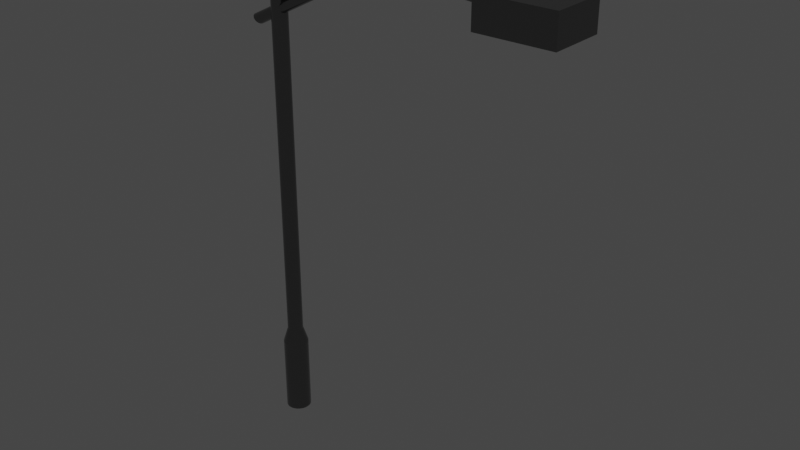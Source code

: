 # Source: Light.blend  (saved by Blender 2.92.15; exported with 4.5.12 LTS)
import bpy
from mathutils import Matrix  # noqa: F401  (used for matrix-valued properties, if any)

bpy.ops.wm.read_factory_settings(use_empty=True)
scene = bpy.context.scene
scene.name = 'Scene'

# ---- collections
col_collection = bpy.data.collections.new('Collection'); scene.collection.children.link(col_collection)

# ---- materials (node trees are filled in below, after node groups)
mat_material_001 = bpy.data.materials.new('Material.001')
mat_material_001.use_transparent_shadow = False
mat_material_002 = bpy.data.materials.new('Material.002')
mat_material_002.use_transparent_shadow = False
mat_material_003 = bpy.data.materials.new('Material.003')
mat_material_003.use_transparent_shadow = False

# ---- material node trees
mat_material_001.use_nodes = True; mat_material_001.node_tree.nodes.clear()
_N = mat_material_001.node_tree.nodes; _L = mat_material_001.node_tree.links
n0 = _N.new('ShaderNodeBsdfPrincipled'); n0.name = 'Principled BSDF'; n0.location = (10, 300)
n0.distribution = 'GGX'
n0.subsurface_method = 'BURLEY'
n0.inputs[0].default_value = (0.2266, 0.2266, 0.2266, 1.0)
n0.inputs[1].default_value = 1.0
n0.inputs[2].default_value = 0.15
n0.inputs[3].default_value = 1.45
n0.inputs[27].default_value = (0.0, 0.0, 0.0, 1.0)
n0.inputs[28].default_value = 1.0
n1 = _N.new('ShaderNodeOutputMaterial'); n1.name = 'Material Output'; n1.location = (300, 300)
_L.new(n0.outputs[0], n1.inputs[0])
n1.is_active_output = True
mat_material_002.use_nodes = True; mat_material_002.node_tree.nodes.clear()
_N = mat_material_002.node_tree.nodes; _L = mat_material_002.node_tree.links
n0 = _N.new('ShaderNodeBsdfPrincipled'); n0.name = 'Principled BSDF'; n0.location = (10, 300)
n0.distribution = 'GGX'
n0.subsurface_method = 'BURLEY'
n0.inputs[0].default_value = (0.8, 0.8, 0.0, 1.0)
n0.inputs[3].default_value = 1.45
n0.inputs[27].default_value = (1.0, 1.0, 0.0, 1.0)
n0.inputs[28].default_value = 10.0
n1 = _N.new('ShaderNodeOutputMaterial'); n1.name = 'Material Output'; n1.location = (300, 300)
_L.new(n0.outputs[0], n1.inputs[0])
n1.is_active_output = True
mat_material_003.use_nodes = True; mat_material_003.node_tree.nodes.clear()
_N = mat_material_003.node_tree.nodes; _L = mat_material_003.node_tree.links
n0 = _N.new('ShaderNodeBsdfPrincipled'); n0.name = 'Principled BSDF'; n0.location = (10, 300)
n0.distribution = 'GGX'
n0.subsurface_method = 'BURLEY'
n0.inputs[1].default_value = 1.0
n0.inputs[2].default_value = 0.0
n0.inputs[3].default_value = 1.45
n0.inputs[27].default_value = (0.0, 0.0, 0.0, 1.0)
n0.inputs[28].default_value = 1.0
n1 = _N.new('ShaderNodeOutputMaterial'); n1.name = 'Material Output'; n1.location = (300, 300)
_L.new(n0.outputs[0], n1.inputs[0])
n1.is_active_output = True

# ---- world
world_world = bpy.data.worlds.new('World'); scene.world = world_world
world_world.use_nodes = True; world_world.node_tree.nodes.clear()
_N = world_world.node_tree.nodes; _L = world_world.node_tree.links
n0 = _N.new('ShaderNodeOutputWorld'); n0.name = 'World Output'; n0.location = (300, 300)
n1 = _N.new('ShaderNodeBackground'); n1.name = 'Background'; n1.location = (10, 300)
n1.inputs[0].default_value = (0.05088, 0.05088, 0.05088, 1.0)
_L.new(n1.outputs[0], n0.inputs[0])
n0.is_active_output = True
world_world.color = (0.05088, 0.05088, 0.05088)
world_world.use_sun_shadow = False
world_world.sun_shadow_jitter_overblur = 0.0

# ---- meshes
me_cylinder = bpy.data.meshes.new('Cylinder')
me_cylinder.from_pydata([(-2.29e-08, 1.615, -1.0), (0.0, 1.0, 1.0), (0.3151, 1.584, -1.0), (0.1951, 0.9808, 1.0), (0.6182, 1.492, -1.0), (0.3827, 0.9239, 1.0), (0.8974, 1.343, -1.0), (0.5556, 0.8315, 1.0), (1.142, 1.142, -1.0), (0.7071, 0.7071, 1.0), (1.343, 0.8974, -1.0), (0.8315, 0.5556, 1.0), (1.492, 0.6182, -1.0), (0.9239, 0.3827, 1.0), (1.584, 0.3151, -1.0), (0.9808, 0.1951, 1.0), (1.615, -7.571e-08, -1.0), (1.0, 7.55e-08, 1.0), (1.584, -0.3151, -1.0), (0.9808, -0.1951, 1.0), (1.492, -0.6182, -1.0), (0.9239, -0.3827, 1.0), (1.343, -0.8974, -1.0), (0.8315, -0.5556, 1.0), (1.142, -1.142, -1.0), (0.7071, -0.7071, 1.0), (0.8974, -1.343, -1.0), (0.5556, -0.8315, 1.0), (0.6182, -1.492, -1.0), (0.3827, -0.9239, 1.0), (0.3151, -1.584, -1.0), (0.1951, -0.9808, 1.0), (-5.493e-07, -1.615, -1.0), (-3.258e-07, -1.0, 1.0), (-0.3151, -1.584, -1.0), (-0.1951, -0.9808, 1.0), (-0.6182, -1.492, -1.0), (-0.3827, -0.9239, 1.0), (-0.8974, -1.343, -1.0), (-0.5556, -0.8315, 1.0), (-1.142, -1.142, -1.0), (-0.7071, -0.7071, 1.0), (-1.343, -0.8974, -1.0), (-0.8315, -0.5556, 1.0), (-1.492, -0.6182, -1.0), (-0.9239, -0.3827, 1.0), (-1.584, -0.3151, -1.0), (-0.9808, -0.1951, 1.0), (-1.615, 1.362e-06, -1.0), (-1.0, 9.656e-07, 1.0), (-1.584, 0.3151, -1.0), (-0.9808, 0.1951, 1.0), (-1.492, 0.6182, -1.0), (-0.9239, 0.3827, 1.0), (-1.343, 0.8974, -1.0), (-0.8315, 0.5556, 1.0), (-1.142, 1.142, -1.0), (-0.7071, 0.7071, 1.0), (-0.8974, 1.343, -1.0), (-0.5556, 0.8315, 1.0), (-0.6182, 1.492, -1.0), (-0.3827, 0.9239, 1.0), (-0.3151, 1.584, -1.0), (-0.1951, 0.9808, 1.0), (-2.29e-08, 1.615, -0.6919), (0.3151, 1.584, -0.6919), (0.6182, 1.492, -0.6919), (0.8974, 1.343, -0.6919), (1.142, 1.142, -0.6919), (1.343, 0.8974, -0.6919), (1.492, 0.6182, -0.6919), (1.584, 0.3151, -0.6919), (1.615, -7.571e-08, -0.6919), (1.584, -0.3151, -0.6919), (1.492, -0.6182, -0.6919), (1.343, -0.8974, -0.6919), (1.142, -1.142, -0.6919), (0.8974, -1.343, -0.6919), (0.6182, -1.492, -0.6919), (0.3151, -1.584, -0.6919), (-5.493e-07, -1.615, -0.6919), (-0.3151, -1.584, -0.6919), (-0.6182, -1.492, -0.6919), (-0.8974, -1.343, -0.6919), (-1.142, -1.142, -0.6919), (-1.343, -0.8974, -0.6919), (-1.492, -0.6182, -0.6919), (-1.584, -0.3151, -0.6919), (-1.615, 1.362e-06, -0.6919), (-1.584, 0.3151, -0.6919), (-1.492, 0.6182, -0.6919), (-1.343, 0.8974, -0.6919), (-1.142, 1.142, -0.6919), (-0.8974, 1.343, -0.6919), (-0.6182, 1.492, -0.6919), (-0.3151, 1.584, -0.6919), (0.0, 1.0, -0.6308), (0.1951, 0.9808, -0.6308), (0.3827, 0.9239, -0.6308), (0.5556, 0.8315, -0.6308), (0.7071, 0.7071, -0.6308), (0.8315, 0.5556, -0.6308), (0.9239, 0.3827, -0.6308), (0.9808, 0.1951, -0.6308), (1.0, 7.55e-08, -0.6308), (0.9808, -0.1951, -0.6308), (0.9239, -0.3827, -0.6308), (0.8315, -0.5556, -0.6308), (0.7071, -0.7071, -0.6308), (0.5556, -0.8315, -0.6308), (0.3827, -0.9239, -0.6308), (0.1951, -0.9808, -0.6308), (-3.258e-07, -1.0, -0.6308), (-0.1951, -0.9808, -0.6308), (-0.3827, -0.9239, -0.6308), (-0.5556, -0.8315, -0.6308), (-0.7071, -0.7071, -0.6308), (-0.8315, -0.5556, -0.6308), (-0.9239, -0.3827, -0.6308), (-0.9808, -0.1951, -0.6308), (-1.0, 9.656e-07, -0.6308), (-0.9808, 0.1951, -0.6308), (-0.9239, 0.3827, -0.6308), (-0.8315, 0.5556, -0.6308), (-0.7071, 0.7071, -0.6308), (-0.5556, 0.8315, -0.6308), (-0.3827, 0.9239, -0.6308), (-0.1951, 0.9808, -0.6308), (-3.399, 0.7546, 0.6269), (14.89, 0.7546, 0.9119), (-3.295, 0.7401, 0.6237), (14.88, 0.7401, 0.9074), (-3.195, 0.6972, 0.6206), (14.88, 0.6972, 0.903), (-3.103, 0.6274, 0.6177), (14.87, 0.6274, 0.899), (-3.022, 0.5336, 0.6153), (14.86, 0.5336, 0.8955), (-2.955, 0.4192, 0.6132), (14.86, 0.4192, 0.8926), (-2.906, 0.2888, 0.6117), (14.85, 0.2888, 0.8904), (-2.876, 0.1472, 0.6108), (14.85, 0.1472, 0.8891), (-2.866, 1.293e-06, 0.6104), (14.85, 9.937e-07, 0.8887), (-2.876, -0.1472, 0.6108), (14.85, -0.1472, 0.8891), (-2.906, -0.2888, 0.6117), (14.85, -0.2888, 0.8904), (-2.955, -0.4192, 0.6132), (14.86, -0.4192, 0.8926), (-3.022, -0.5336, 0.6153), (14.86, -0.5336, 0.8955), (-3.103, -0.6274, 0.6177), (14.87, -0.6274, 0.899), (-3.195, -0.6972, 0.6206), (14.88, -0.6972, 0.903), (-3.295, -0.7401, 0.6237), (14.88, -0.7401, 0.9074), (-3.399, -0.7546, 0.6269), (14.89, -0.7546, 0.9119), (-3.503, -0.7401, 0.6301), (14.9, -0.7401, 0.9164), (-3.603, -0.6972, 0.6332), (14.91, -0.6972, 0.9208), (-3.696, -0.6274, 0.636), (14.92, -0.6274, 0.9248), (-3.776, -0.5336, 0.6385), (14.92, -0.5336, 0.9283), (-3.843, -0.4192, 0.6406), (14.93, -0.4192, 0.9312), (-3.892, -0.2888, 0.6421), (14.93, -0.2888, 0.9333), (-3.922, -0.1472, 0.643), (14.93, -0.1472, 0.9347), (-3.933, 1.965e-06, 0.6433), (14.93, 1.606e-06, 0.9351), (-3.922, 0.1472, 0.643), (14.93, 0.1472, 0.9347), (-3.892, 0.2888, 0.6421), (14.93, 0.2888, 0.9333), (-3.843, 0.4192, 0.6406), (14.93, 0.4192, 0.9312), (-3.776, 0.5336, 0.6385), (14.92, 0.5336, 0.9283), (-3.696, 0.6274, 0.636), (14.92, 0.6274, 0.9248), (-3.603, 0.6972, 0.6332), (14.91, 0.6972, 0.9208), (-3.503, 0.7401, 0.6301), (14.9, 0.7401, 0.9164), (33.94, 0.7546, 0.8498), (33.81, 0.7401, 0.8478), (33.68, 0.6972, 0.8458), (33.57, 0.6275, 0.844), (33.46, 0.5336, 0.8425), (33.38, 0.4193, 0.8412), (33.32, 0.2888, 0.8402), (33.28, 0.1472, 0.8396), (33.27, 2.476e-05, 0.8394), (33.28, -0.1472, 0.8396), (33.32, -0.2887, 0.8402), (33.38, -0.4192, 0.8412), (33.46, -0.5336, 0.8425), (33.57, -0.6274, 0.844), (33.68, -0.6971, 0.8458), (33.81, -0.7401, 0.8478), (33.94, -0.7546, 0.8498), (34.07, -0.7401, 0.8519), (34.2, -0.6971, 0.8538), (34.32, -0.6274, 0.8556), (34.42, -0.5336, 0.8572), (34.5, -0.4192, 0.8585), (34.56, -0.2887, 0.8595), (34.6, -0.1472, 0.8601), (34.61, 2.549e-05, 0.8603), (34.6, 0.1472, 0.8601), (34.56, 0.2888, 0.8595), (34.5, 0.4193, 0.8585), (34.42, 0.5336, 0.8572), (34.32, 0.6275, 0.8556), (34.2, 0.6972, 0.8538), (34.07, 0.7401, 0.8519), (29.81, -2.334, 0.7972), (29.11, -3.042, 0.9158), (29.81, 3.338, 0.7972), (29.11, 4.046, 0.9158), (38.01, -2.334, 0.7972), (38.72, -3.042, 0.9158), (38.01, 3.338, 0.7972), (38.72, 4.046, 0.9158), (29.11, 4.046, 0.7972), (29.11, -3.042, 0.7972), (38.72, 4.046, 0.7972), (38.72, -3.042, 0.7972), (29.81, 3.338, 0.8345), (29.81, -2.334, 0.8345), (38.01, 3.338, 0.8345), (38.01, -2.334, 0.8345), (29.81, 3.338, 0.8345), (29.81, -2.334, 0.8345), (38.01, 3.338, 0.8345), (38.01, -2.334, 0.8345)], [], [(96, 1, 3, 97), (97, 3, 5, 98), (98, 5, 7, 99), (99, 7, 9, 100), (100, 9, 11, 101), (101, 11, 13, 102), (102, 13, 15, 103), (103, 15, 17, 104), (104, 17, 19, 105), (105, 19, 21, 106), (106, 21, 23, 107), (107, 23, 25, 108), (108, 25, 27, 109), (109, 27, 29, 110), (110, 29, 31, 111), (111, 31, 33, 112), (112, 33, 35, 113), (113, 35, 37, 114), (114, 37, 39, 115), (115, 39, 41, 116), (116, 41, 43, 117), (117, 43, 45, 118), (118, 45, 47, 119), (119, 47, 49, 120), (120, 49, 51, 121), (121, 51, 53, 122), (122, 53, 55, 123), (123, 55, 57, 124), (124, 57, 59, 125), (125, 59, 61, 126), (3, 1, 63, 61, 59, 57, 55, 53, 51, 49, 47, 45, 43, 41, 39, 37, 35, 33, 31, 29, 27, 25, 23, 21, 19, 17, 15, 13, 11, 9, 7, 5), (126, 61, 63, 127), (127, 63, 1, 96), (0, 2, 4, 6, 8, 10, 12, 14, 16, 18, 20, 22, 24, 26, 28, 30, 32, 34, 36, 38, 40, 42, 44, 46, 48, 50, 52, 54, 56, 58, 60, 62), (62, 95, 64, 0), (60, 94, 95, 62), (58, 93, 94, 60), (56, 92, 93, 58), (54, 91, 92, 56), (52, 90, 91, 54), (50, 89, 90, 52), (48, 88, 89, 50), (46, 87, 88, 48), (44, 86, 87, 46), (42, 85, 86, 44), (40, 84, 85, 42), (38, 83, 84, 40), (36, 82, 83, 38), (34, 81, 82, 36), (32, 80, 81, 34), (30, 79, 80, 32), (28, 78, 79, 30), (26, 77, 78, 28), (24, 76, 77, 26), (22, 75, 76, 24), (20, 74, 75, 22), (18, 73, 74, 20), (16, 72, 73, 18), (14, 71, 72, 16), (12, 70, 71, 14), (10, 69, 70, 12), (8, 68, 69, 10), (6, 67, 68, 8), (4, 66, 67, 6), (2, 65, 66, 4), (0, 64, 65, 2), (95, 127, 96, 64), (94, 126, 127, 95), (93, 125, 126, 94), (92, 124, 125, 93), (91, 123, 124, 92), (90, 122, 123, 91), (89, 121, 122, 90), (88, 120, 121, 89), (87, 119, 120, 88), (86, 118, 119, 87), (85, 117, 118, 86), (84, 116, 117, 85), (83, 115, 116, 84), (82, 114, 115, 83), (81, 113, 114, 82), (80, 112, 113, 81), (79, 111, 112, 80), (78, 110, 111, 79), (77, 109, 110, 78), (76, 108, 109, 77), (75, 107, 108, 76), (74, 106, 107, 75), (73, 105, 106, 74), (72, 104, 105, 73), (71, 103, 104, 72), (70, 102, 103, 71), (69, 101, 102, 70), (68, 100, 101, 69), (67, 99, 100, 68), (66, 98, 99, 67), (65, 97, 98, 66), (64, 96, 97, 65), (128, 129, 131, 130), (130, 131, 133, 132), (132, 133, 135, 134), (134, 135, 137, 136), (136, 137, 139, 138), (138, 139, 141, 140), (140, 141, 143, 142), (142, 143, 145, 144), (144, 145, 147, 146), (146, 147, 149, 148), (148, 149, 151, 150), (150, 151, 153, 152), (152, 153, 155, 154), (154, 155, 157, 156), (156, 157, 159, 158), (158, 159, 161, 160), (160, 161, 163, 162), (162, 163, 165, 164), (164, 165, 167, 166), (166, 167, 169, 168), (168, 169, 171, 170), (170, 171, 173, 172), (172, 173, 175, 174), (174, 175, 177, 176), (176, 177, 179, 178), (178, 179, 181, 180), (180, 181, 183, 182), (182, 183, 185, 184), (184, 185, 187, 186), (186, 187, 189, 188), (191, 189, 222, 223), (188, 189, 191, 190), (190, 191, 129, 128), (128, 130, 132, 134, 136, 138, 140, 142, 144, 146, 148, 150, 152, 154, 156, 158, 160, 162, 164, 166, 168, 170, 172, 174, 176, 178, 180, 182, 184, 186, 188, 190), (193, 192, 223, 222, 221, 220, 219, 218, 217, 216, 215, 214, 213, 212, 211, 210, 209, 208, 207, 206, 205, 204, 203, 202, 201, 200, 199, 198, 197, 196, 195, 194), (147, 145, 200, 201), (165, 163, 209, 210), (183, 181, 218, 219), (139, 137, 196, 197), (157, 155, 205, 206), (175, 173, 214, 215), (131, 129, 192, 193), (129, 191, 223, 192), (149, 147, 201, 202), (167, 165, 210, 211), (185, 183, 219, 220), (141, 139, 197, 198), (159, 157, 206, 207), (177, 175, 215, 216), (133, 131, 193, 194), (151, 149, 202, 203), (169, 167, 211, 212), (187, 185, 220, 221), (143, 141, 198, 199), (161, 159, 207, 208), (179, 177, 216, 217), (135, 133, 194, 195), (153, 151, 203, 204), (171, 169, 212, 213), (189, 187, 221, 222), (145, 143, 199, 200), (163, 161, 208, 209), (181, 179, 217, 218), (137, 135, 195, 196), (155, 153, 204, 205), (173, 171, 213, 214), (233, 225, 227, 232), (232, 227, 231, 234), (234, 231, 229, 235), (235, 229, 225, 233), (230, 228, 239, 238), (231, 227, 225, 229), (226, 224, 233, 232), (230, 226, 232, 234), (228, 230, 234, 235), (224, 228, 235, 233), (224, 226, 236, 237), (228, 224, 237, 239), (226, 230, 238, 236), (240, 242, 243, 241)])
me_cylinder.polygons.foreach_set('material_index', [0, 0, 0, 0, 0, 0, 0, 0, 0, 0, 0, 0, 0, 0, 0, 0, 0, 0, 0, 0, 0, 0, 0, 0, 0, 0, 0, 0, 0, 0, 0, 0, 0, 0, 0, 0, 0, 0, 0, 0, 0, 0, 0, 0, 0, 0, 0, 0, 0, 0, 0, 0, 0, 0, 0, 0, 0, 0, 0, 0, 0, 0, 0, 0, 0, 0, 0, 0, 0, 0, 0, 0, 0, 0, 0, 0, 0, 0, 0, 0, 0, 0, 0, 0, 0, 0, 0, 0, 0, 0, 0, 0, 0, 0, 0, 0, 0, 0, 0, 0, 0, 0, 0, 0, 0, 0, 0, 0, 0, 0, 0, 0, 0, 0, 0, 0, 0, 0, 0, 0, 0, 0, 0, 0, 0, 0, 0, 0, 0, 0, 0, 0, 0, 0, 0, 0, 0, 0, 0, 0, 0, 0, 0, 0, 0, 0, 0, 0, 0, 0, 0, 0, 0, 0, 0, 0, 0, 0, 0, 0, 0, 0, 0, 0, 0, 0, 0, 0, 0, 0, 0, 0, 0, 0, 0, 0, 0, 1])
_uv = me_cylinder.uv_layers.new(name='UVMap')
_uv.uv.foreach_set('vector', [1.0, 0.5923, 1.0, 1.0, 0.9688, 1.0, 0.9688, 0.5923, 0.9688, 0.5923, 0.9688, 1.0, 0.9375, 1.0, 0.9375, 0.5923, 0.9375, 0.5923, 0.9375, 1.0, 0.9062, 1.0, 0.9062, 0.5923, 0.9062, 0.5923, 0.9062, 1.0, 0.875, 1.0, 0.875, 0.5923, 0.875, 0.5923, 0.875, 1.0, 0.8438, 1.0, 0.8438, 0.5923, 0.8438, 0.5923, 0.8438, 1.0, 0.8125, 1.0, 0.8125, 0.5923, 0.8125, 0.5923, 0.8125, 1.0, 0.7812, 1.0, 0.7812, 0.5923, 0.7812, 0.5923, 0.7812, 1.0, 0.75, 1.0, 0.75, 0.5923, 0.75, 0.5923, 0.75, 1.0, 0.7188, 1.0, 0.7188, 0.5923, 0.7188, 0.5923, 0.7188, 1.0, 0.6875, 1.0, 0.6875, 0.5923, 0.6875, 0.5923, 0.6875, 1.0, 0.6562, 1.0, 0.6562, 0.5923, 0.6562, 0.5923, 0.6562, 1.0, 0.625, 1.0, 0.625, 0.5923, 0.625, 0.5923, 0.625, 1.0, 0.5938, 1.0, 0.5937, 0.5923, 0.5937, 0.5923, 0.5938, 1.0, 0.5625, 1.0, 0.5625, 0.5923, 0.5625, 0.5923, 0.5625, 1.0, 0.5312, 1.0, 0.5312, 0.5923, 0.5312, 0.5923, 0.5312, 1.0, 0.5, 1.0, 0.5, 0.5923, 0.5, 0.5923, 0.5, 1.0, 0.4688, 1.0, 0.4688, 0.5923, 0.4688, 0.5923, 0.4688, 1.0, 0.4375, 1.0, 0.4375, 0.5923, 0.4375, 0.5923, 0.4375, 1.0, 0.4062, 1.0, 0.4062, 0.5923, 0.4062, 0.5923, 0.4062, 1.0, 0.375, 1.0, 0.375, 0.5923, 0.375, 0.5923, 0.375, 1.0, 0.3438, 1.0, 0.3437, 0.5923, 0.3437, 0.5923, 0.3438, 1.0, 0.3125, 1.0, 0.3125, 0.5923, 0.3125, 0.5923, 0.3125, 1.0, 0.2812, 1.0, 0.2812, 0.5923, 0.2812, 0.5923, 0.2812, 1.0, 0.25, 1.0, 0.25, 0.5923, 0.25, 0.5923, 0.25, 1.0, 0.2188, 1.0, 0.2188, 0.5923, 0.2188, 0.5923, 0.2188, 1.0, 0.1875, 1.0, 0.1875, 0.5923, 0.1875, 0.5923, 0.1875, 1.0, 0.1562, 1.0, 0.1562, 0.5923, 0.1562, 0.5923, 0.1562, 1.0, 0.125, 1.0, 0.125, 0.5923, 0.125, 0.5923, 0.125, 1.0, 0.09375, 1.0, 0.09375, 0.5923, 0.09375, 0.5923, 0.09375, 1.0, 0.0625, 1.0, 0.0625, 0.5923, 0.2968, 0.4854, 0.25, 0.49, 0.2032, 0.4854, 0.1582, 0.4717, 0.1167, 0.4496, 0.08029, 0.4197, 0.05045, 0.3833, 0.02827, 0.3418, 0.01461, 0.2968, 0.01, 0.25, 0.01461, 0.2032, 0.02827, 0.1582, 0.05045, 0.1167, 0.08029, 0.08029, 0.1167, 0.05045, 0.1582, 0.02827, 0.2032, 0.01461, 0.25, 0.01, 0.2968, 0.01461, 0.3418, 0.02827, 0.3833, 0.05045, 0.4197, 0.08029, 0.4496, 0.1167, 0.4717, 0.1582, 0.4854, 0.2032, 0.49, 0.25, 0.4854, 0.2968, 0.4717, 0.3418, 0.4496, 0.3833, 0.4197, 0.4197, 0.3833, 0.4496, 0.3418, 0.4717, 0.0625, 0.5923, 0.0625, 1.0, 0.03125, 1.0, 0.03125, 0.5923, 0.03125, 0.5923, 0.03125, 1.0, 0.0, 1.0, 0.0, 0.5923, 0.75, 0.49, 0.7968, 0.4854, 0.8418, 0.4717, 0.8833, 0.4496, 0.9197, 0.4197, 0.9496, 0.3833, 0.9717, 0.3418, 0.9854, 0.2968, 0.99, 0.25, 0.9854, 0.2032, 0.9717, 0.1582, 0.9496, 0.1167, 0.9197, 0.08029, 0.8833, 0.05045, 0.8418, 0.02827, 0.7968, 0.01461, 0.75, 0.01, 0.7032, 0.01461, 0.6582, 0.02827, 0.6167, 0.05045, 0.5803, 0.08029, 0.5504, 0.1167, 0.5283, 0.1582, 0.5146, 0.2032, 0.51, 0.25, 0.5146, 0.2968, 0.5283, 0.3418, 0.5504, 0.3833, 0.5803, 0.4197, 0.6167, 0.4496, 0.6582, 0.4717, 0.7032, 0.4854, 0.03125, 0.5, 0.03125, 0.577, 0.0, 0.577, 0.0, 0.5, 0.0625, 0.5, 0.0625, 0.577, 0.03125, 0.577, 0.03125, 0.5, 0.09375, 0.5, 0.09375, 0.577, 0.0625, 0.577, 0.0625, 0.5, 0.125, 0.5, 0.125, 0.577, 0.09375, 0.577, 0.09375, 0.5, 0.1562, 0.5, 0.1562, 0.577, 0.125, 0.577, 0.125, 0.5, 0.1875, 0.5, 0.1875, 0.577, 0.1562, 0.577, 0.1562, 0.5, 0.2188, 0.5, 0.2188, 0.577, 0.1875, 0.577, 0.1875, 0.5, 0.25, 0.5, 0.25, 0.577, 0.2188, 0.577, 0.2188, 0.5, 0.2812, 0.5, 0.2812, 0.577, 0.25, 0.577, 0.25, 0.5, 0.3125, 0.5, 0.3125, 0.577, 0.2812, 0.577, 0.2812, 0.5, 0.3438, 0.5, 0.3438, 0.577, 0.3125, 0.577, 0.3125, 0.5, 0.375, 0.5, 0.375, 0.577, 0.3438, 0.577, 0.3438, 0.5, 0.4062, 0.5, 0.4062, 0.577, 0.375, 0.577, 0.375, 0.5, 0.4375, 0.5, 0.4375, 0.577, 0.4062, 0.577, 0.4062, 0.5, 0.4688, 0.5, 0.4688, 0.577, 0.4375, 0.577, 0.4375, 0.5, 0.5, 0.5, 0.5, 0.577, 0.4688, 0.577, 0.4688, 0.5, 0.5312, 0.5, 0.5312, 0.577, 0.5, 0.577, 0.5, 0.5, 0.5625, 0.5, 0.5625, 0.577, 0.5312, 0.577, 0.5312, 0.5, 0.5938, 0.5, 0.5938, 0.577, 0.5625, 0.577, 0.5625, 0.5, 0.625, 0.5, 0.625, 0.577, 0.5938, 0.577, 0.5938, 0.5, 0.6562, 0.5, 0.6562, 0.577, 0.625, 0.577, 0.625, 0.5, 0.6875, 0.5, 0.6875, 0.577, 0.6562, 0.577, 0.6562, 0.5, 0.7188, 0.5, 0.7188, 0.577, 0.6875, 0.577, 0.6875, 0.5, 0.75, 0.5, 0.75, 0.577, 0.7188, 0.577, 0.7188, 0.5, 0.7812, 0.5, 0.7812, 0.577, 0.75, 0.577, 0.75, 0.5, 0.8125, 0.5, 0.8125, 0.577, 0.7812, 0.577, 0.7812, 0.5, 0.8438, 0.5, 0.8438, 0.577, 0.8125, 0.577, 0.8125, 0.5, 0.875, 0.5, 0.875, 0.577, 0.8438, 0.577, 0.8438, 0.5, 0.9062, 0.5, 0.9062, 0.577, 0.875, 0.577, 0.875, 0.5, 0.9375, 0.5, 0.9375, 0.577, 0.9062, 0.577, 0.9062, 0.5, 0.9688, 0.5, 0.9688, 0.577, 0.9375, 0.577, 0.9375, 0.5, 1.0, 0.5, 1.0, 0.577, 0.9688, 0.577, 0.9688, 0.5, 0.03125, 0.577, 0.03125, 0.5923, 0.0, 0.5923, 0.0, 0.577, 0.0625, 0.577, 0.0625, 0.5923, 0.03125, 0.5923, 0.03125, 0.577, 0.09375, 0.577, 0.09375, 0.5923, 0.0625, 0.5923, 0.0625, 0.577, 0.125, 0.577, 0.125, 0.5923, 0.09375, 0.5923, 0.09375, 0.577, 0.1562, 0.577, 0.1562, 0.5923, 0.125, 0.5923, 0.125, 0.577, 0.1875, 0.577, 0.1875, 0.5923, 0.1562, 0.5923, 0.1562, 0.577, 0.2188, 0.577, 0.2188, 0.5923, 0.1875, 0.5923, 0.1875, 0.577, 0.25, 0.577, 0.25, 0.5923, 0.2188, 0.5923, 0.2188, 0.577, 0.2812, 0.577, 0.2812, 0.5923, 0.25, 0.5923, 0.25, 0.577, 0.3125, 0.577, 0.3125, 0.5923, 0.2812, 0.5923, 0.2812, 0.577, 0.3438, 0.577, 0.3437, 0.5923, 0.3125, 0.5923, 0.3125, 0.577, 0.375, 0.577, 0.375, 0.5923, 0.3437, 0.5923, 0.3438, 0.577, 0.4062, 0.577, 0.4062, 0.5923, 0.375, 0.5923, 0.375, 0.577, 0.4375, 0.577, 0.4375, 0.5923, 0.4062, 0.5923, 0.4062, 0.577, 0.4688, 0.577, 0.4688, 0.5923, 0.4375, 0.5923, 0.4375, 0.577, 0.5, 0.577, 0.5, 0.5923, 0.4688, 0.5923, 0.4688, 0.577, 0.5312, 0.577, 0.5312, 0.5923, 0.5, 0.5923, 0.5, 0.577, 0.5625, 0.577, 0.5625, 0.5923, 0.5312, 0.5923, 0.5312, 0.577, 0.5938, 0.577, 0.5937, 0.5923, 0.5625, 0.5923, 0.5625, 0.577, 0.625, 0.577, 0.625, 0.5923, 0.5937, 0.5923, 0.5938, 0.577, 0.6562, 0.577, 0.6562, 0.5923, 0.625, 0.5923, 0.625, 0.577, 0.6875, 0.577, 0.6875, 0.5923, 0.6562, 0.5923, 0.6562, 0.577, 0.7188, 0.577, 0.7188, 0.5923, 0.6875, 0.5923, 0.6875, 0.577, 0.75, 0.577, 0.75, 0.5923, 0.7188, 0.5923, 0.7188, 0.577, 0.7812, 0.577, 0.7812, 0.5923, 0.75, 0.5923, 0.75, 0.577, 0.8125, 0.577, 0.8125, 0.5923, 0.7812, 0.5923, 0.7812, 0.577, 0.8438, 0.577, 0.8438, 0.5923, 0.8125, 0.5923, 0.8125, 0.577, 0.875, 0.577, 0.875, 0.5923, 0.8438, 0.5923, 0.8438, 0.577, 0.9062, 0.577, 0.9062, 0.5923, 0.875, 0.5923, 0.875, 0.577, 0.9375, 0.577, 0.9375, 0.5923, 0.9062, 0.5923, 0.9062, 0.577, 0.9688, 0.577, 0.9688, 0.5923, 0.9375, 0.5923, 0.9375, 0.577, 1.0, 0.577, 1.0, 0.5923, 0.9688, 0.5923, 0.9688, 0.577, 1.0, 0.5, 1.0, 1.0, 0.9688, 1.0, 0.9688, 0.5, 0.9688, 0.5, 0.9688, 1.0, 0.9375, 1.0, 0.9375, 0.5, 0.9375, 0.5, 0.9375, 1.0, 0.9062, 1.0, 0.9062, 0.5, 0.9062, 0.5, 0.9062, 1.0, 0.875, 1.0, 0.875, 0.5, 0.875, 0.5, 0.875, 1.0, 0.8438, 1.0, 0.8438, 0.5, 0.8438, 0.5, 0.8438, 1.0, 0.8125, 1.0, 0.8125, 0.5, 0.8125, 0.5, 0.8125, 1.0, 0.7812, 1.0, 0.7812, 0.5, 0.7812, 0.5, 0.7812, 1.0, 0.75, 1.0, 0.75, 0.5, 0.75, 0.5, 0.75, 1.0, 0.7188, 1.0, 0.7188, 0.5, 0.7188, 0.5, 0.7188, 1.0, 0.6875, 1.0, 0.6875, 0.5, 0.6875, 0.5, 0.6875, 1.0, 0.6562, 1.0, 0.6562, 0.5, 0.6562, 0.5, 0.6562, 1.0, 0.625, 1.0, 0.625, 0.5, 0.625, 0.5, 0.625, 1.0, 0.5938, 1.0, 0.5938, 0.5, 0.5938, 0.5, 0.5938, 1.0, 0.5625, 1.0, 0.5625, 0.5, 0.5625, 0.5, 0.5625, 1.0, 0.5312, 1.0, 0.5312, 0.5, 0.5312, 0.5, 0.5312, 1.0, 0.5, 1.0, 0.5, 0.5, 0.5, 0.5, 0.5, 1.0, 0.4688, 1.0, 0.4688, 0.5, 0.4688, 0.5, 0.4688, 1.0, 0.4375, 1.0, 0.4375, 0.5, 0.4375, 0.5, 0.4375, 1.0, 0.4062, 1.0, 0.4062, 0.5, 0.4062, 0.5, 0.4062, 1.0, 0.375, 1.0, 0.375, 0.5, 0.375, 0.5, 0.375, 1.0, 0.3438, 1.0, 0.3438, 0.5, 0.3438, 0.5, 0.3438, 1.0, 0.3125, 1.0, 0.3125, 0.5, 0.3125, 0.5, 0.3125, 1.0, 0.2812, 1.0, 0.2812, 0.5, 0.2812, 0.5, 0.2812, 1.0, 0.25, 1.0, 0.25, 0.5, 0.25, 0.5, 0.25, 1.0, 0.2188, 1.0, 0.2188, 0.5, 0.2188, 0.5, 0.2188, 1.0, 0.1875, 1.0, 0.1875, 0.5, 0.1875, 0.5, 0.1875, 1.0, 0.1562, 1.0, 0.1562, 0.5, 0.1562, 0.5, 0.1562, 1.0, 0.125, 1.0, 0.125, 0.5, 0.125, 0.5, 0.125, 1.0, 0.09375, 1.0, 0.09375, 0.5, 0.09375, 0.5, 0.09375, 1.0, 0.0625, 1.0, 0.0625, 0.5, 0.03125, 1.0, 0.0625, 1.0, 0.0625, 1.0, 0.03125, 1.0, 0.0625, 0.5, 0.0625, 1.0, 0.03125, 1.0, 0.03125, 0.5, 0.03125, 0.5, 0.03125, 1.0, 0.0, 1.0, 0.0, 0.5, 0.75, 0.49, 0.7968, 0.4854, 0.8418, 0.4717, 0.8833, 0.4496, 0.9197, 0.4197, 0.9496, 0.3833, 0.9717, 0.3418, 0.9854, 0.2968, 0.99, 0.25, 0.9854, 0.2032, 0.9717, 0.1582, 0.9496, 0.1167, 0.9197, 0.08029, 0.8833, 0.05045, 0.8418, 0.02827, 0.7968, 0.01461, 0.75, 0.01, 0.7032, 0.01461, 0.6582, 0.02827, 0.6167, 0.05045, 0.5803, 0.08029, 0.5504, 0.1167, 0.5283, 0.1582, 0.5146, 0.2032, 0.51, 0.25, 0.5146, 0.2968, 0.5283, 0.3418, 0.5504, 0.3833, 0.5803, 0.4197, 0.6167, 0.4496, 0.6582, 0.4717, 0.7032, 0.4854, 0.2968, 0.4854, 0.25, 0.49, 0.2032, 0.4854, 0.1582, 0.4717, 0.1167, 0.4496, 0.08029, 0.4197, 0.05045, 0.3833, 0.02827, 0.3418, 0.01461, 0.2968, 0.01, 0.25, 0.01461, 0.2032, 0.02827, 0.1582, 0.05045, 0.1167, 0.08029, 0.08029, 0.1167, 0.05045, 0.1582, 0.02827, 0.2032, 0.01461, 0.25, 0.01, 0.2968, 0.01461, 0.3418, 0.02827, 0.3833, 0.05045, 0.4197, 0.08029, 0.4496, 0.1167, 0.4717, 0.1582, 0.4854, 0.2032, 0.49, 0.25, 0.4854, 0.2968, 0.4717, 0.3418, 0.4496, 0.3833, 0.4197, 0.4197, 0.3833, 0.4496, 0.3418, 0.4717, 0.7188, 1.0, 0.75, 1.0, 0.75, 1.0, 0.7188, 1.0, 0.4375, 1.0, 0.4688, 1.0, 0.4688, 1.0, 0.4375, 1.0, 0.1562, 1.0, 0.1875, 1.0, 0.1875, 1.0, 0.1562, 1.0, 0.8438, 1.0, 0.875, 1.0, 0.875, 1.0, 0.8438, 1.0, 0.5625, 1.0, 0.5938, 1.0, 0.5938, 1.0, 0.5625, 1.0, 0.2812, 1.0, 0.3125, 1.0, 0.3125, 1.0, 0.2812, 1.0, 0.9688, 1.0, 1.0, 1.0, 1.0, 1.0, 0.9688, 1.0, 0.0, 1.0, 0.03125, 1.0, 0.03125, 1.0, 0.0, 1.0, 0.6875, 1.0, 0.7188, 1.0, 0.7188, 1.0, 0.6875, 1.0, 0.4062, 1.0, 0.4375, 1.0, 0.4375, 1.0, 0.4062, 1.0, 0.125, 1.0, 0.1562, 1.0, 0.1562, 1.0, 0.125, 1.0, 0.8125, 1.0, 0.8438, 1.0, 0.8438, 1.0, 0.8125, 1.0, 0.5312, 1.0, 0.5625, 1.0, 0.5625, 1.0, 0.5312, 1.0, 0.25, 1.0, 0.2812, 1.0, 0.2812, 1.0, 0.25, 1.0, 0.9375, 1.0, 0.9688, 1.0, 0.9688, 1.0, 0.9375, 1.0, 0.6562, 1.0, 0.6875, 1.0, 0.6875, 1.0, 0.6562, 1.0, 0.375, 1.0, 0.4062, 1.0, 0.4062, 1.0, 0.375, 1.0, 0.09375, 1.0, 0.125, 1.0, 0.125, 1.0, 0.09375, 1.0, 0.7812, 1.0, 0.8125, 1.0, 0.8125, 1.0, 0.7812, 1.0, 0.5, 1.0, 0.5312, 1.0, 0.5312, 1.0, 0.5, 1.0, 0.2188, 1.0, 0.25, 1.0, 0.25, 1.0, 0.2188, 1.0, 0.9062, 1.0, 0.9375, 1.0, 0.9375, 1.0, 0.9062, 1.0, 0.625, 1.0, 0.6562, 1.0, 0.6562, 1.0, 0.625, 1.0, 0.3438, 1.0, 0.375, 1.0, 0.375, 1.0, 0.3438, 1.0, 0.0625, 1.0, 0.09375, 1.0, 0.09375, 1.0, 0.0625, 1.0, 0.75, 1.0, 0.7812, 1.0, 0.7812, 1.0, 0.75, 1.0, 0.4688, 1.0, 0.5, 1.0, 0.5, 1.0, 0.4688, 1.0, 0.1875, 1.0, 0.2188, 1.0, 0.2188, 1.0, 0.1875, 1.0, 0.875, 1.0, 0.9062, 1.0, 0.9062, 1.0, 0.875, 1.0, 0.5938, 1.0, 0.625, 1.0, 0.625, 1.0, 0.5938, 1.0, 0.3125, 1.0, 0.3438, 1.0, 0.3438, 1.0, 0.3125, 1.0, 0.375, 0.0, 0.625, 0.0, 0.625, 0.25, 0.375, 0.25, 0.375, 0.25, 0.625, 0.25, 0.625, 0.5, 0.375, 0.5, 0.375, 0.5, 0.625, 0.5, 0.625, 0.75, 0.375, 0.75, 0.375, 0.75, 0.625, 0.75, 0.625, 1.0, 0.375, 1.0, 0.3566, 0.525, 0.3566, 0.725, 0.3566, 0.725, 0.3566, 0.525, 0.625, 0.5, 0.875, 0.5, 0.875, 0.75, 0.625, 0.75, 0.1434, 0.525, 0.1434, 0.725, 0.125, 0.75, 0.125, 0.5, 0.3566, 0.525, 0.1434, 0.525, 0.125, 0.5, 0.375, 0.5, 0.3566, 0.725, 0.3566, 0.525, 0.375, 0.5, 0.375, 0.75, 0.1434, 0.725, 0.3566, 0.725, 0.375, 0.75, 0.125, 0.75, 0.1434, 0.725, 0.1434, 0.525, 0.1434, 0.525, 0.1434, 0.725, 0.3566, 0.725, 0.1434, 0.725, 0.1434, 0.725, 0.3566, 0.725, 0.1434, 0.525, 0.3566, 0.525, 0.3566, 0.525, 0.1434, 0.525, 0.1434, 0.525, 0.3566, 0.525, 0.3566, 0.725, 0.1434, 0.725])
me_cylinder.materials.append(mat_material_001)
me_cylinder.materials.append(mat_material_002)
me_cylinder.materials.append(mat_material_003)
me_cylinder.use_remesh_fix_poles = True
me_cylinder.use_remesh_preserve_attributes = False
me_cylinder.use_mirror_vertex_groups = False
me_cylinder.update()

# ---- objects
ob_light = bpy.data.objects.new('Light', me_cylinder)

# ---- transforms, parenting, visibility, modifiers, constraints
ob_light.location = (0.0, 0.0, 0.0)
ob_light.scale = (0.208, 0.208, 6.75)
ob_light.lineart.crease_threshold = 0.0

# ---- collection membership
col_collection.objects.link(ob_light)

# ---- scene / render settings (as saved in the file)
scene.frame_start = 1; scene.frame_end = 250; scene.frame_set(1)
scene.render.engine = 'BLENDER_EEVEE_NEXT'
scene.cycles.use_denoising = False
scene.cycles.samples = 128
scene.cycles.sampling_pattern = 'TABULATED_SOBOL'
scene.cycles.use_adaptive_sampling = False
scene.cycles.use_light_tree = False
scene.view_settings.view_transform = 'Filmic'
bpy.context.view_layer.update()

# ---- added for rendering (the .blend has no active camera): camera
cam_auto = bpy.data.cameras.new('AutoCamera')
cam_auto.lens = 50.0
cam_auto.sensor_width = 36.0
cam_auto.clip_end = 1000.0
ob_auto_camera = bpy.data.objects.new('AutoCamera', cam_auto)
scene.collection.objects.link(ob_auto_camera)
ob_auto_camera.location = (18.6271, -17.906, 12.007)
ob_auto_camera.rotation_euler = (1.09748, -7.21219e-08, 0.694738)
scene.camera = ob_auto_camera
bpy.context.view_layer.update()
